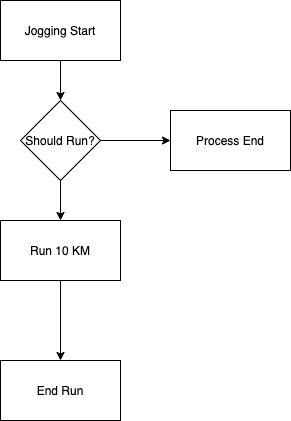

The diagram above was exported from draw.io. Its source (the exported page's mxGraphModel, read from the mxfile embedded in the PNG):
<mxGraphModel dx="946" dy="526" grid="1" gridSize="10" guides="1" tooltips="1" connect="1" arrows="1" fold="1" page="1" pageScale="1" pageWidth="1100" pageHeight="850" background="#ffffff" math="0" shadow="0">
  <root>
    <mxCell id="0" />
    <mxCell id="1" parent="0" />
    <mxCell id="IQM8xkm7UoOLgGwT3--F-3" value="" style="edgeStyle=orthogonalEdgeStyle;rounded=0;orthogonalLoop=1;jettySize=auto;html=1;" edge="1" parent="1" source="IQM8xkm7UoOLgGwT3--F-1" target="IQM8xkm7UoOLgGwT3--F-2">
      <mxGeometry relative="1" as="geometry" />
    </mxCell>
    <mxCell id="IQM8xkm7UoOLgGwT3--F-1" value="Jogging Start" style="rounded=0;whiteSpace=wrap;html=1;" vertex="1" parent="1">
      <mxGeometry x="440" y="240" width="120" height="60" as="geometry" />
    </mxCell>
    <mxCell id="IQM8xkm7UoOLgGwT3--F-5" value="" style="edgeStyle=orthogonalEdgeStyle;rounded=0;orthogonalLoop=1;jettySize=auto;html=1;" edge="1" parent="1" source="IQM8xkm7UoOLgGwT3--F-2" target="IQM8xkm7UoOLgGwT3--F-4">
      <mxGeometry relative="1" as="geometry" />
    </mxCell>
    <mxCell id="IQM8xkm7UoOLgGwT3--F-7" value="" style="edgeStyle=orthogonalEdgeStyle;rounded=0;orthogonalLoop=1;jettySize=auto;html=1;" edge="1" parent="1" source="IQM8xkm7UoOLgGwT3--F-2" target="IQM8xkm7UoOLgGwT3--F-6">
      <mxGeometry relative="1" as="geometry" />
    </mxCell>
    <mxCell id="IQM8xkm7UoOLgGwT3--F-2" value="Should Run?" style="rhombus;whiteSpace=wrap;html=1;" vertex="1" parent="1">
      <mxGeometry x="460" y="340" width="80" height="80" as="geometry" />
    </mxCell>
    <mxCell id="IQM8xkm7UoOLgGwT3--F-4" value="Process End" style="rounded=0;whiteSpace=wrap;html=1;" vertex="1" parent="1">
      <mxGeometry x="610" y="350" width="120" height="60" as="geometry" />
    </mxCell>
    <mxCell id="IQM8xkm7UoOLgGwT3--F-9" value="" style="edgeStyle=orthogonalEdgeStyle;rounded=0;orthogonalLoop=1;jettySize=auto;html=1;" edge="1" parent="1" source="IQM8xkm7UoOLgGwT3--F-6" target="IQM8xkm7UoOLgGwT3--F-8">
      <mxGeometry relative="1" as="geometry" />
    </mxCell>
    <mxCell id="IQM8xkm7UoOLgGwT3--F-6" value="Run 10 KM" style="rounded=0;whiteSpace=wrap;html=1;" vertex="1" parent="1">
      <mxGeometry x="440" y="460" width="120" height="60" as="geometry" />
    </mxCell>
    <mxCell id="IQM8xkm7UoOLgGwT3--F-8" value="End Run" style="whiteSpace=wrap;html=1;rounded=0;" vertex="1" parent="1">
      <mxGeometry x="440" y="600" width="120" height="60" as="geometry" />
    </mxCell>
  </root>
</mxGraphModel>